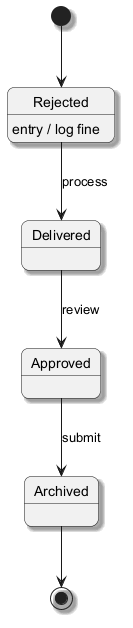

The diagram above was rendered by PlantUML. Its source (embedded in the PNG):
@startuml
skinparam backgroundColor #FFFFFF
skinparam roundCorner 15
skinparam shadowing true
[*] --> Rejected
Rejected --> Delivered : process
Rejected : entry / log fine
Delivered --> Approved : review
Approved --> Archived : submit
Archived --> [*]
@enduml